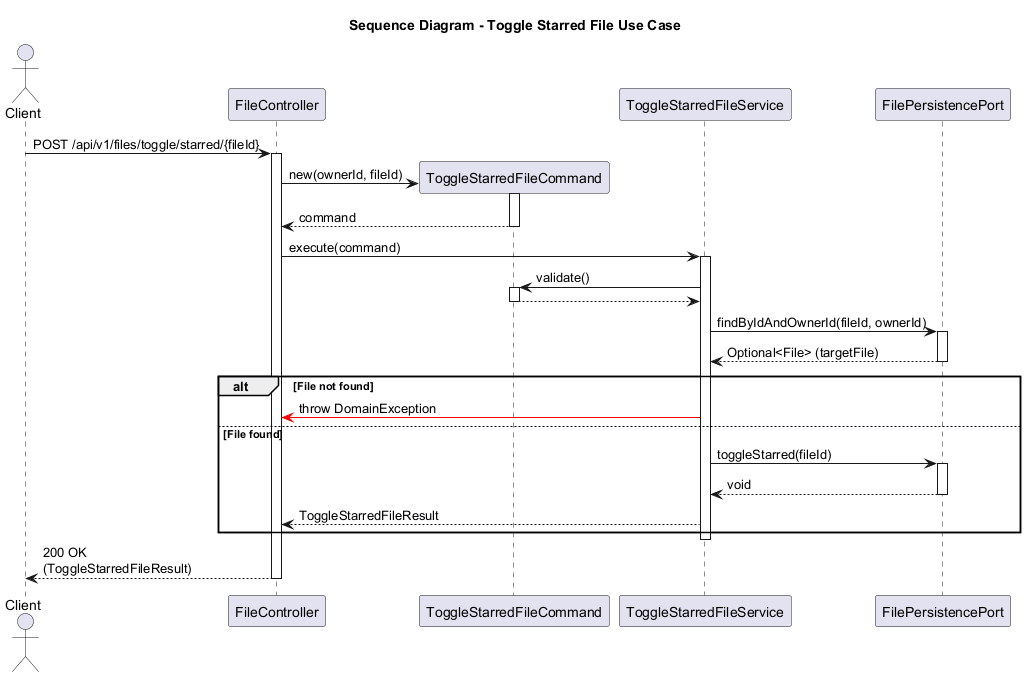

The diagram above was rendered by PlantUML. Its source (embedded in the PNG):
@startuml
title Sequence Diagram - Toggle Starred File Use Case

actor Client
participant "FileController" as Controller
participant "ToggleStarredFileCommand" as Command
participant "ToggleStarredFileService" as Service
participant "FilePersistencePort" as FilePort

Client -> Controller: POST /api/v1/files/toggle/starred/{fileId}
activate Controller

Controller -> Command **: new(ownerId, fileId)
activate Command
Command --> Controller: command
deactivate Command

Controller -> Service: execute(command)
activate Service

Service -> Command: validate()
activate Command
Command --> Service
deactivate Command

Service -> FilePort: findByIdAndOwnerId(fileId, ownerId)
activate FilePort
FilePort --> Service: Optional<File> (targetFile)
deactivate FilePort

alt File not found
    Service -[#red]> Controller: throw DomainException
else File found
    Service -> FilePort: toggleStarred(fileId)
    activate FilePort
    FilePort --> Service: void
    deactivate FilePort
    
    Service --> Controller: ToggleStarredFileResult
end
deactivate Service

Controller --> Client: 200 OK\n(ToggleStarredFileResult)
deactivate Controller
@enduml